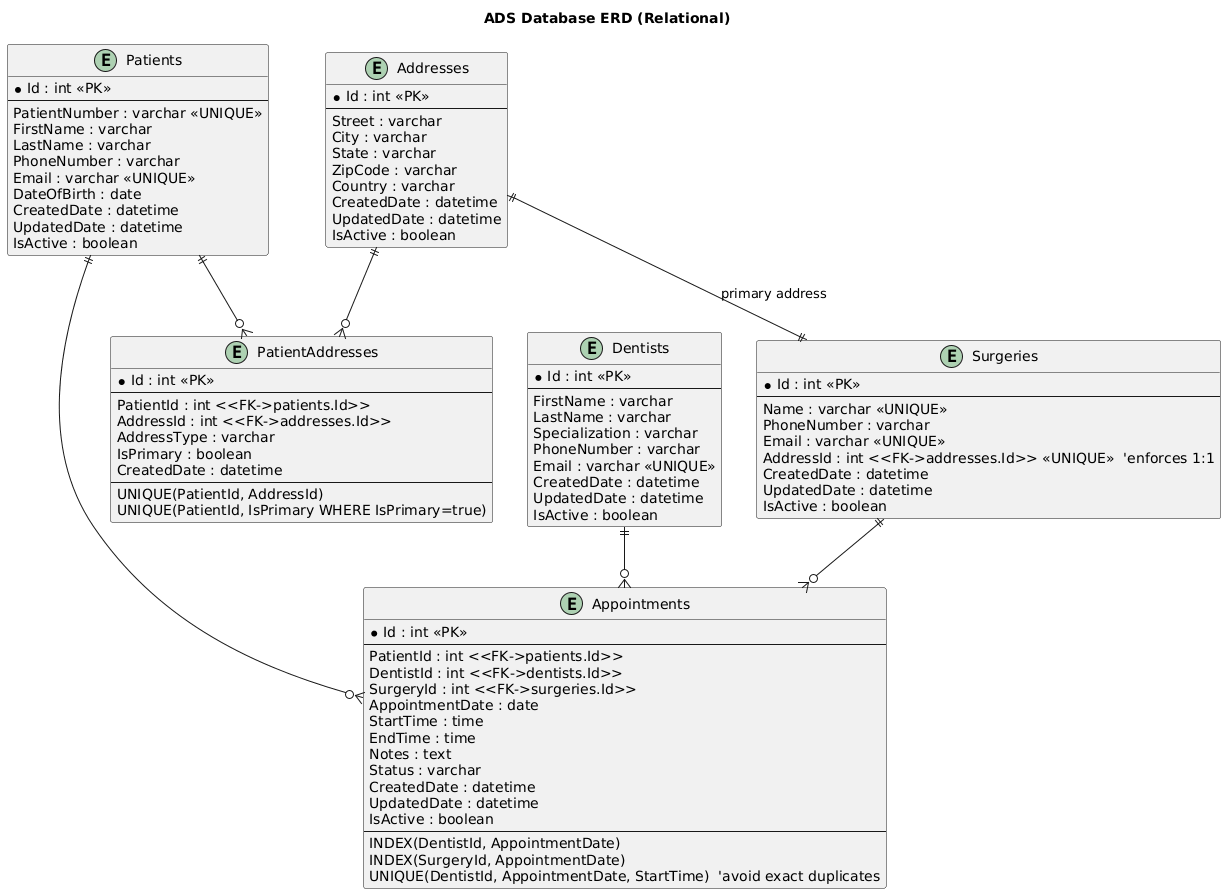

The diagram above was rendered by PlantUML. Its source (embedded in the PNG):
@startuml
title ADS Database ERD (Relational)

hide methods
hide stereotypes

entity "Patients" as patients <<table>> {
  *Id : int <<PK>>
  --
  PatientNumber : varchar <<UNIQUE>>
  FirstName : varchar
  LastName : varchar
  PhoneNumber : varchar
  Email : varchar <<UNIQUE>>
  DateOfBirth : date
  CreatedDate : datetime
  UpdatedDate : datetime
  IsActive : boolean
}

entity "Addresses" as addresses <<table>> {
  *Id : int <<PK>>
  --
  Street : varchar
  City : varchar
  State : varchar
  ZipCode : varchar
  Country : varchar
  CreatedDate : datetime
  UpdatedDate : datetime
  IsActive : boolean
}

entity "PatientAddresses" as pa <<table>> {
  *Id : int <<PK>>
  --
  PatientId : int <<FK->patients.Id>>
  AddressId : int <<FK->addresses.Id>>
  AddressType : varchar
  IsPrimary : boolean
  CreatedDate : datetime
  --
  UNIQUE(PatientId, AddressId)
  UNIQUE(PatientId, IsPrimary WHERE IsPrimary=true)
}

entity "Dentists" as dentists <<table>> {
  *Id : int <<PK>>
  --
  FirstName : varchar
  LastName : varchar
  Specialization : varchar
  PhoneNumber : varchar
  Email : varchar <<UNIQUE>>
  CreatedDate : datetime
  UpdatedDate : datetime
  IsActive : boolean
}

entity "Surgeries" as surgeries <<table>> {
  *Id : int <<PK>>
  --
  Name : varchar <<UNIQUE>>
  PhoneNumber : varchar
  Email : varchar <<UNIQUE>>
  AddressId : int <<FK->addresses.Id>> <<UNIQUE>>  'enforces 1:1
  CreatedDate : datetime
  UpdatedDate : datetime
  IsActive : boolean
}

entity "Appointments" as appts <<table>> {
  *Id : int <<PK>>
  --
  PatientId : int <<FK->patients.Id>>
  DentistId : int <<FK->dentists.Id>>
  SurgeryId : int <<FK->surgeries.Id>>
  AppointmentDate : date
  StartTime : time
  EndTime : time
  Notes : text
  Status : varchar
  CreatedDate : datetime
  UpdatedDate : datetime
  IsActive : boolean
  --
  INDEX(DentistId, AppointmentDate)
  INDEX(SurgeryId, AppointmentDate)
  UNIQUE(DentistId, AppointmentDate, StartTime)  'avoid exact duplicates
}

patients ||--o{ pa
addresses ||--o{ pa
patients ||--o{ appts
dentists ||--o{ appts
surgeries ||--o{ appts
addresses ||--|| surgeries : primary address
@enduml